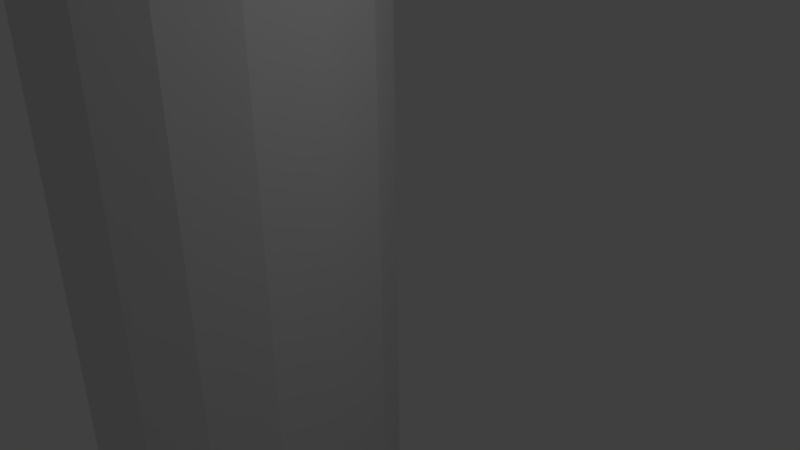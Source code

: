 # Source: level_11_tracks.blend  (saved by Blender 2.76.0; exported with 4.5.12 LTS)
import bpy
from mathutils import Matrix  # noqa: F401  (used for matrix-valued properties, if any)

bpy.ops.wm.read_factory_settings(use_empty=True)
scene = bpy.context.scene
scene.name = 'Scene'

# ---- collections
col_collection_1 = bpy.data.collections.new('Collection 1'); scene.collection.children.link(col_collection_1)

# ---- world
world_world = bpy.data.worlds.new('World'); scene.world = world_world
world_world.color = (0.05088, 0.05088, 0.05088)
world_world.use_sun_shadow = False
world_world.sun_shadow_jitter_overblur = 0.0
world_world.cycles.sampling_method = 'MANUAL'
world_world.cycles.sample_map_resolution = 256

# ---- cameras
cam_camera = bpy.data.cameras.new('Camera')
cam_camera.clip_end = 100.0
cam_camera.lens = 35.0
cam_camera.sensor_width = 32.0
cam_camera.sensor_height = 18.0
cam_camera.ortho_scale = 7.314
cam_camera.dof.focus_distance = 0.0
cam_camera.dof.aperture_fstop = 128.0

# ---- lights
light_lamp = bpy.data.lights.new('Lamp', 'POINT')
light_lamp.transmission_factor = 0.0
light_lamp.cutoff_distance = 30.0
light_lamp.energy = 100.0
light_lamp.shadow_buffer_clip_start = 1.001
light_lamp.shadow_soft_size = 0.1
light_lamp.shadow_maximum_resolution = 0.006
light_lamp.use_absolute_resolution = True
light_lamp.cycles.use_multiple_importance_sampling = False

# ---- meshes
me_cylinder = bpy.data.meshes.new('Cylinder')
me_cylinder.from_pydata([(0.0, 3.0, -53.0), (0.0, 3.0, 20.0), (1.148, 2.772, -53.0), (1.148, 2.772, 20.0), (2.121, 2.121, -53.0), (2.121, 2.121, 20.0), (2.772, 1.148, -53.0), (2.772, 1.148, 20.0), (3.0, -1.311e-07, -53.0), (3.0, -1.311e-07, 20.0), (2.772, -1.148, -53.0), (2.772, -1.148, 20.0), (2.121, -2.121, -53.0), (2.121, -2.121, 20.0), (1.148, -2.772, -53.0), (1.148, -2.772, 20.0), (4.53e-07, -3.0, -53.0), (4.53e-07, -3.0, 20.0), (-1.148, -2.772, -53.0), (-1.148, -2.772, 20.0), (-2.121, -2.121, -53.0), (-2.121, -2.121, 20.0), (-2.772, -1.148, -53.0), (-2.772, -1.148, 20.0), (-3.0, 3.577e-08, -53.0), (-3.0, 3.577e-08, 20.0), (-2.772, 1.148, -53.0), (-2.772, 1.148, 20.0), (-2.121, 2.121, -53.0), (-2.121, 2.121, 20.0), (-1.148, 2.772, -53.0), (-1.148, 2.772, 20.0)], [], [(0, 1, 3, 2), (2, 3, 5, 4), (4, 5, 7, 6), (6, 7, 9, 8), (8, 9, 11, 10), (10, 11, 13, 12), (12, 13, 15, 14), (14, 15, 17, 16), (16, 17, 19, 18), (18, 19, 21, 20), (20, 21, 23, 22), (22, 23, 25, 24), (24, 25, 27, 26), (26, 27, 29, 28), (3, 1, 31, 29, 27, 25, 23, 21, 19, 17, 15, 13, 11, 9, 7, 5), (30, 31, 1, 0), (28, 29, 31, 30), (0, 2, 4, 6, 8, 10, 12, 14, 16, 18, 20, 22, 24, 26, 28, 30)])
me_cylinder.use_remesh_preserve_volume = False
me_cylinder.use_remesh_preserve_attributes = False
me_cylinder.use_mirror_vertex_groups = False
me_cylinder.update()
me_cylinder_001 = bpy.data.meshes.new('Cylinder.001')
me_cylinder_001.from_pydata([(0.0, 3.0, -53.0), (0.0, 3.0, 20.0), (1.148, 2.772, -53.0), (1.148, 2.772, 20.0), (2.121, 2.121, -53.0), (2.121, 2.121, 20.0), (2.772, 1.148, -53.0), (2.772, 1.148, 20.0), (3.0, -1.311e-07, -53.0), (3.0, -1.311e-07, 20.0), (2.772, -1.148, -53.0), (2.772, -1.148, 20.0), (2.121, -2.121, -53.0), (2.121, -2.121, 20.0), (1.148, -2.772, -53.0), (1.148, -2.772, 20.0), (4.53e-07, -3.0, -53.0), (4.53e-07, -3.0, 20.0), (-1.148, -2.772, -53.0), (-1.148, -2.772, 20.0), (-2.121, -2.121, -53.0), (-2.121, -2.121, 20.0), (-2.772, -1.148, -53.0), (-2.772, -1.148, 20.0), (-3.0, 3.577e-08, -53.0), (-3.0, 3.577e-08, 20.0), (-2.772, 1.148, -53.0), (-2.772, 1.148, 20.0), (-2.121, 2.121, -53.0), (-2.121, 2.121, 20.0), (-1.148, 2.772, -53.0), (-1.148, 2.772, 20.0)], [], [(0, 1, 3, 2), (2, 3, 5, 4), (4, 5, 7, 6), (6, 7, 9, 8), (8, 9, 11, 10), (10, 11, 13, 12), (12, 13, 15, 14), (14, 15, 17, 16), (16, 17, 19, 18), (18, 19, 21, 20), (20, 21, 23, 22), (22, 23, 25, 24), (24, 25, 27, 26), (26, 27, 29, 28), (3, 1, 31, 29, 27, 25, 23, 21, 19, 17, 15, 13, 11, 9, 7, 5), (30, 31, 1, 0), (28, 29, 31, 30), (0, 2, 4, 6, 8, 10, 12, 14, 16, 18, 20, 22, 24, 26, 28, 30)])
me_cylinder_001.use_remesh_preserve_volume = False
me_cylinder_001.use_remesh_preserve_attributes = False
me_cylinder_001.use_mirror_vertex_groups = False
me_cylinder_001.update()

# ---- curves / text
cu_nurbspath_002 = bpy.data.curves.new('NurbsPath.002', 'CURVE')
cu_nurbspath_002.dimensions = '3D'
_sp = cu_nurbspath_002.splines.new('NURBS'); _sp.points.add(50)
_sp.points.foreach_set('co', [-2.0, 0.0, 0.0, 1.0, 0.0, -5.232e-14, 3.894e-07, 1.0, 2.0, -1.344e-07, 1.0, 1.0, 3.0, -2.687e-07, 2.0, 1.0, 4.0, -5.374e-07, 4.0, 1.0, 10.0, 1.0, 25.0, 1.0, 11.0, -3.934e-06, 29.0, 1.0, 11.0, -2.0, 32.0, 1.0, 11.0, -5.0, 34.0, 1.0, 12.0, -9.0, 35.0, 1.0, 13.0, -13.0, 34.0, 1.0, 14.0, -16.0, 32.0, 1.0, 15.0, -18.0, 29.0, 1.0, 16.0, -19.0, 25.0, 1.0, 17.0, -19.0, 23.0, 1.0, 23.0, -19.0, 8.0, 1.0, 24.0, -19.0, 6.0, 1.0, 25.0, -18.0, 2.0, 1.0, 26.0, -16.0, -1.0, 1.0, 27.0, -13.0, -3.0, 1.0, 29.0, -5.0, -3.0, 1.0, 30.0, -2.0, -1.0, 1.0, 31.0, -2.384e-06, 2.0, 1.0, 32.0, 1.0, 6.0, 1.0, 33.0, 1.0, 8.0, 1.0, 38.0, 1.0, 23.0, 1.0, 39.0, 1.0, 25.0, 1.0, 40.0, -6.08e-06, 29.0, 1.0, 41.0, -2.0, 32.0, 1.0, 42.0, -5.0, 34.0, 1.0, 43.0, -13.0, 34.0, 1.0, 44.0, -16.0, 32.0, 1.0, 45.0, -18.0, 29.0, 1.0, 46.0, -19.0, 25.0, 1.0, 47.0, -19.0, 23.0, 1.0, 50.0, -19.0, 8.0, 1.0, 51.0, -18.0, 2.0, 1.0, 52.0, -16.0, -1.0, 1.0, 53.0, -13.0, -3.0, 1.0, 54.0, -5.0, -3.0, 1.0, 55.0, -2.0, -1.0, 1.0, 56.0, -4.292e-06, 2.0, 1.0, 57.0, 1.0, 6.0, 1.0, 63.0, 1.0, 23.0, 1.0, 64.0, 1.0, 25.0, 1.0, 65.0, -7.987e-06, 29.0, 1.0, 66.0, -2.0, 32.0, 1.0, 67.0, -5.0, 34.0, 1.0, 68.0, -9.0, 35.0, 1.0, 70.0, -10.0, 34.0, 1.0, 71.0, -10.0, 34.0, 1.0])
_sp.order_v = 0
_sp.resolution_u = 3
_sp.use_endpoint_u = True
cu_nurbspath_002.use_path = True
cu_nurbspath_002.use_path_clamp = True
cu_nurbspath_002.bevel_mode = 'OBJECT'
cu_nurbspath_002.bevel_resolution = 0
cu_nurbspath_002.fill_mode = 'HALF'
cu_nurbspath_001 = bpy.data.curves.new('NurbsPath.001', 'CURVE')
cu_nurbspath_001.dimensions = '3D'
_sp = cu_nurbspath_001.splines.new('NURBS'); _sp.points.add(41)
_sp.points.foreach_set('co', [-2.0, 0.0, 0.0, 1.0, 0.0, -5.232e-14, 3.894e-07, 1.0, 2.0, -1.344e-07, 1.0, 1.0, 4.0, -4.031e-07, 3.0, 1.0, 5.0, -6.718e-07, 5.0, 1.0, 6.0, -1.344e-06, 10.0, 1.0, 7.0, 1.0, 13.0, 1.0, 8.0, 3.0, 15.0, 1.0, 9.0, 6.0, 15.9, 1.0, 10.0, 8.0, 15.9, 1.0, 11.0, 11.0, 14.9, 1.0, 12.0, 13.0, 12.9, 1.0, 13.0, 14.0, 9.9, 1.0, 14.0, 14.0, 7.9, 1.0, 21.0, 14.0, -7.1, 1.0, 22.0, 14.0, -9.1, 1.0, 23.0, 13.0, -12.1, 1.0, 24.0, 11.0, -14.1, 1.0, 25.0, 8.0, -15.1, 1.0, 26.0, 6.0, -15.1, 1.0, 27.0, 3.0, -14.1, 1.0, 28.0, 1.0, -12.1, 1.0, 29.0, -1.788e-06, -9.1, 1.0, 30.0, -2.057e-06, -7.1, 1.0, 36.0, -4.072e-06, 7.9, 1.0, 37.0, -4.341e-06, 9.9, 1.0, 38.0, 1.0, 12.9, 1.0, 39.0, 3.0, 14.9, 1.0, 40.0, 6.0, 15.9, 1.0, 41.0, 8.0, 15.9, 1.0, 42.0, 11.0, 14.9, 1.0, 43.0, 13.0, 12.9, 1.0, 44.0, 14.0, 9.9, 1.0, 45.0, 14.0, 7.9, 1.0, 55.0, 14.0, -10.1, 1.0, 56.0, 13.0, -12.1, 1.0, 57.0, 11.0, -14.1, 1.0, 58.0, 8.0, -15.1, 1.0, 59.0, 6.0, -15.1, 1.0, 60.0, 5.0, -15.1, 1.0, 62.0, 4.0, -15.1, 1.0, 63.0, 4.0, -15.1, 1.0])
_sp.order_v = 0
_sp.resolution_u = 3
_sp.use_endpoint_u = True
cu_nurbspath_001.use_path = True
cu_nurbspath_001.use_path_clamp = True
cu_nurbspath_001.bevel_mode = 'OBJECT'
cu_nurbspath_001.bevel_resolution = 0
cu_nurbspath_001.fill_mode = 'HALF'
cu_nurbspath = bpy.data.curves.new('NurbsPath', 'CURVE')
cu_nurbspath.dimensions = '3D'
_sp = cu_nurbspath.splines.new('NURBS'); _sp.points.add(53)
_sp.points.foreach_set('co', [-6.0, -6.0, -2.732e-08, 1.0, -4.0, -6.0, 3.621e-07, 1.0, -2.0, -5.0, 1.07e-07, 1.0, -1.0, -3.0, 1.81e-07, 1.0, 3.0, 5.0, 4.92e-07, 1.0, 4.0, 7.0, 1.0, 1.0, 5.0, 8.0, 2.0, 1.0, 6.0, 9.0, 4.0, 1.0, 7.0, 9.0, 6.0, 1.0, 8.0, 8.0, 8.0, 1.0, 11.0, -2.146e-06, 16.0, 1.0, 12.0, -1.0, 18.0, 1.0, 13.0, -1.0, 20.0, 1.0, 14.0, -2.623e-06, 22.0, 1.0, 15.0, 1.0, 23.0, 1.0, 16.0, 3.0, 24.0, 1.0, 17.0, 5.0, 24.0, 1.0, 18.0, 7.0, 23.0, 1.0, 19.0, 8.0, 22.0, 1.0, 20.0, 9.0, 20.0, 1.0, 21.0, 9.0, 18.0, 1.0, 22.0, 8.0, 16.0, 1.0, 25.0, -4.768e-07, 8.0, 1.0, 26.0, -1.0, 6.0, 1.0, 27.0, -1.0, 4.0, 1.0, 28.0, 2.98e-07, 2.0, 1.0, 29.0, 1.0, 1.0, 1.0, 30.0, 3.0, -6.608e-06, 1.0, 31.0, 5.0, -6.534e-06, 1.0, 32.0, 7.0, 1.0, 1.0, 33.0, 8.0, 2.0, 1.0, 34.0, 9.0, 4.0, 1.0, 35.0, 9.0, 6.0, 1.0, 36.0, 8.0, 8.0, 1.0, 39.0, 2.354e-13, 16.0, 1.0, 40.0, -1.0, 18.0, 1.0, 41.0, -1.0, 20.0, 1.0, 42.0, -7.749e-07, 22.0, 1.0, 43.0, 1.0, 23.0, 1.0, 44.0, 3.0, 24.0, 1.0, 45.0, 5.0, 24.0, 1.0, 46.0, 7.0, 23.0, 1.0, 47.0, 8.0, 22.0, 1.0, 48.0, 9.0, 20.0, 1.0, 49.0, 9.0, 18.0, 1.0, 50.0, 8.0, 16.0, 1.0, 54.0, 4.768e-07, 8.0, 1.0, 55.0, -1.0, 6.0, 1.0, 56.0, -1.0, 4.0, 1.0, 57.0, 1.311e-06, 2.0, 1.0, 58.0, 1.0, 1.0, 1.0, 60.0, 10.0, -3.0, 1.0, 61.0, 11.0, -3.0, 1.0, 62.0, 11.0, -3.0, 1.0])
_sp.order_u = 3
_sp.order_v = 0
_sp.resolution_u = 4
_sp.use_endpoint_u = True
cu_nurbspath.use_path = True
cu_nurbspath.use_path_clamp = True
cu_nurbspath.bevel_mode = 'OBJECT'
cu_nurbspath.bevel_resolution = 0
cu_nurbspath.fill_mode = 'HALF'

# ---- objects
ob_cylinder = bpy.data.objects.new('Cylinder', me_cylinder)
ob_lamp = bpy.data.objects.new('Lamp', light_lamp)
ob_camera = bpy.data.objects.new('Camera', cam_camera)
ob_trianglethickbevel = bpy.data.objects.new('TriangleThickBevel', None)
ob_nurbspath_002 = bpy.data.objects.new('NurbsPath.002', cu_nurbspath_002)
ob_nurbspath_001 = bpy.data.objects.new('NurbsPath.001', cu_nurbspath_001)
ob_nurbspath = bpy.data.objects.new('NurbsPath', cu_nurbspath)
ob_cylinder_001 = bpy.data.objects.new('Cylinder.001', me_cylinder_001)

# ---- transforms, parenting, visibility, modifiers, constraints
ob_cylinder.location = (-5.04, 0.9825, -1.626e-07)
ob_cylinder.lineart.crease_threshold = 0.0
ob_lamp.location = (4.076, 1.005, 5.904)
ob_lamp.rotation_euler = (0.6503, 0.05522, 1.866)
ob_lamp.lock_rotations_4d = False
ob_lamp.empty_display_type = 'ARROWS'
ob_lamp.color = (0.0, 0.0, 0.0, 0.0)
ob_lamp.lineart.crease_threshold = 0.0
ob_camera.location = (7.481, -6.508, 5.344)
ob_camera.rotation_euler = (1.109, 0.01082, 0.8149)
ob_camera.lock_rotations_4d = False
ob_camera.empty_display_type = 'ARROWS'
ob_camera.color = (0.0, 0.0, 0.0, 0.0)
ob_camera.display_type = 'WIRE'
ob_camera.lineart.crease_threshold = 0.0
ob_trianglethickbevel.location = (0.0, 0.0, 0.0)
ob_nurbspath_002.location = (-13.0, 10.0, 18.0)
ob_nurbspath_002.rotation_euler = (-1.344e-07, 1.571, 0.0)
ob_nurbspath_002.lineart.crease_threshold = 0.0
ob_nurbspath_001.location = (2.11, -6.021, 9.166)
ob_nurbspath_001.rotation_euler = (-1.344e-07, 1.571, 0.0)
ob_nurbspath_001.lineart.crease_threshold = 0.0
ob_nurbspath.location = (-10.0, -3.0, 13.0)
ob_nurbspath.rotation_euler = (-1.344e-07, 1.571, 0.0)
ob_nurbspath.lineart.crease_threshold = 0.0
ob_cylinder_001.location = (9.11, 1.031, 1.382e-06)
ob_cylinder_001.lineart.crease_threshold = 0.0
cu_nurbspath_002.bevel_object = ob_trianglethickbevel
cu_nurbspath_001.bevel_object = ob_trianglethickbevel
cu_nurbspath.bevel_object = ob_trianglethickbevel

# ---- collection membership
col_collection_1.objects.link(ob_cylinder)
col_collection_1.objects.link(ob_lamp)
col_collection_1.objects.link(ob_camera)
col_collection_1.objects.link(ob_trianglethickbevel)
col_collection_1.objects.link(ob_nurbspath_002)
col_collection_1.objects.link(ob_nurbspath_001)
col_collection_1.objects.link(ob_nurbspath)
col_collection_1.objects.link(ob_cylinder_001)

# ---- scene / render settings (as saved in the file)
scene.camera = ob_camera
scene.frame_start = 1; scene.frame_end = 250; scene.frame_set(1)
scene.render.engine = 'BLENDER_EEVEE_NEXT'
scene.render.resolution_percentage = 50
scene.render.dither_intensity = 0.0
scene.cycles.use_denoising = False
scene.cycles.samples = 10
scene.cycles.sampling_pattern = 'TABULATED_SOBOL'
scene.cycles.light_sampling_threshold = 0.0
scene.cycles.use_adaptive_sampling = False
scene.cycles.use_light_tree = False
scene.cycles.blur_glossy = 0.0
scene.cycles.pixel_filter_type = 'GAUSSIAN'
scene.cycles.sample_clamp_indirect = 0.0
scene.view_settings.view_transform = 'Standard'
bpy.context.view_layer.update()
